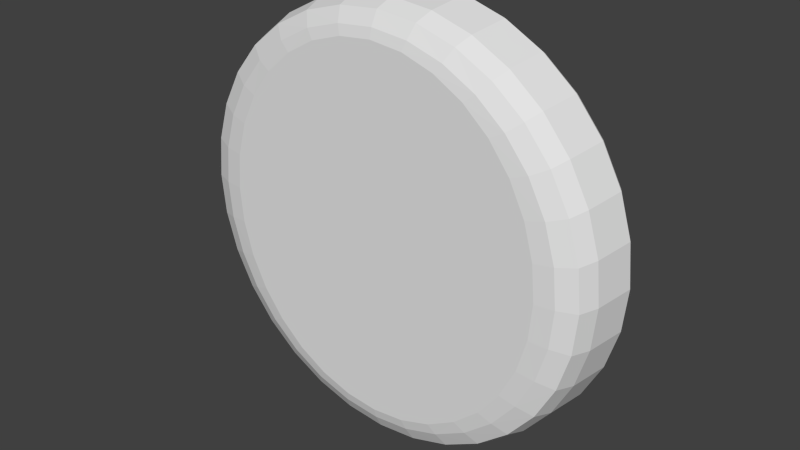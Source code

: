 # Source: bun-bottom.blend  (saved by Blender 2.65.0; exported with 4.5.12 LTS)
import bpy
from mathutils import Matrix  # noqa: F401  (used for matrix-valued properties, if any)

bpy.ops.wm.read_factory_settings(use_empty=True)
scene = bpy.context.scene
scene.name = 'Scene'

# ---- collections
col_collection_1 = bpy.data.collections.new('Collection 1'); scene.collection.children.link(col_collection_1)

# ---- world
world_world = bpy.data.worlds.new('World'); scene.world = world_world
world_world.color = (0.05088, 0.05088, 0.05088)
world_world.use_sun_shadow = False
world_world.sun_shadow_jitter_overblur = 0.0
world_world.cycles.sampling_method = 'MANUAL'
world_world.cycles.sample_map_resolution = 256

# ---- meshes
me_sphere_001 = bpy.data.meshes.new('Sphere.001')
me_sphere_001.from_pydata([(-0.868, -0.1322, -2.858e-07), (-0.951, -0.0997, -3.03e-07), (-0.9808, -0.01572, -3.488e-07), (-1.0, 0.1794, -4.442e-07), (-0.8514, -0.1322, 0.1732), (-0.9327, -0.0997, 0.1855), (-0.9619, -0.01572, 0.1913), (-0.9808, 0.1794, 0.1951), (-0.802, -0.1322, 0.3398), (-0.8786, -0.0997, 0.3639), (-0.9061, -0.01572, 0.3753), (-0.9239, 0.1794, 0.3827), (-0.7218, -0.1322, 0.4933), (-0.7907, -0.0997, 0.5284), (-0.8155, -0.01572, 0.5449), (-0.8315, 0.1794, 0.5556), (-0.6138, -0.1322, 0.6278), (-0.6725, -0.0997, 0.6725), (-0.6935, -0.01572, 0.6935), (-0.7071, 0.1794, 0.7071), (-0.4823, -0.1322, 0.7383), (-0.5284, -0.0997, 0.7907), (-0.5449, -0.01572, 0.8155), (-0.5556, 0.1794, 0.8315), (-0.3322, -0.1322, 0.8203), (-0.3639, -0.0997, 0.8786), (-0.3753, -0.01572, 0.9061), (-0.3827, 0.1794, 0.9239), (-0.1693, -0.1322, 0.8708), (-0.1855, -0.0997, 0.9327), (-0.1913, -0.01572, 0.9619), (-0.1951, 0.1794, 0.9808), (4.212e-07, -0.1322, 0.8879), (3.708e-07, -0.0997, 0.951), (4.298e-07, -0.01572, 0.9808), (4.016e-07, 0.1794, 1.0), (0.1693, -0.1322, 0.8708), (0.1855, -0.0997, 0.9327), (0.1913, -0.01572, 0.9619), (0.1951, 0.1794, 0.9808), (0.3322, -0.1322, 0.8203), (0.3639, -0.0997, 0.8786), (0.3753, -0.01572, 0.9061), (0.3827, 0.1794, 0.9239), (0.4823, -0.1322, 0.7383), (0.5284, -0.0997, 0.7907), (0.5449, -0.01572, 0.8155), (0.5556, 0.1794, 0.8315), (0.6138, -0.1322, 0.6278), (0.6725, -0.0997, 0.6725), (0.6935, -0.01572, 0.6935), (0.7071, 0.1794, 0.7071), (0.7218, -0.1322, 0.4933), (0.7907, -0.0997, 0.5284), (0.8155, -0.01572, 0.5449), (0.8315, 0.1794, 0.5556), (0.802, -0.1322, 0.3398), (0.8786, -0.0997, 0.3639), (0.9061, -0.01572, 0.3753), (0.9239, 0.1794, 0.3827), (0.8514, -0.1322, 0.1732), (0.9327, -0.0997, 0.1855), (0.9619, -0.01572, 0.1913), (0.9808, 0.1794, 0.1951), (0.868, -0.1322, -4.411e-07), (0.951, -0.0997, -3.695e-07), (0.9808, -0.01572, -4.823e-07), (1.0, 0.1794, -5.641e-07), (0.8514, -0.1322, -0.1732), (0.9327, -0.0997, -0.1855), (0.9619, -0.01572, -0.1913), (0.9808, 0.1794, -0.1951), (0.802, -0.1322, -0.3398), (0.8786, -0.0997, -0.3639), (0.9061, -0.01572, -0.3753), (0.9239, 0.1794, -0.3827), (0.7218, -0.1322, -0.4933), (0.7907, -0.0997, -0.5284), (0.8155, -0.01572, -0.5449), (0.8315, 0.1794, -0.5556), (0.6138, -0.1322, -0.6278), (0.6725, -0.0997, -0.6725), (0.6935, -0.01572, -0.6935), (0.7071, 0.1794, -0.7071), (0.4823, -0.1322, -0.7383), (0.5284, -0.0997, -0.7907), (0.5449, -0.01572, -0.8155), (0.5556, 0.1794, -0.8315), (0.3322, -0.1322, -0.8203), (0.3639, -0.0997, -0.8786), (0.3753, -0.01572, -0.9061), (0.3827, 0.1794, -0.9239), (0.1693, -0.1322, -0.8708), (0.1855, -0.0997, -0.9327), (0.1913, -0.01572, -0.9619), (0.1951, 0.1794, -0.9808), (1.39e-07, -0.1322, -0.8879), (1.475e-07, -0.0997, -0.951), (1.98e-07, -0.01572, -0.9808), (1.123e-07, 0.1794, -1.0), (-0.1693, -0.1322, -0.8708), (-0.1855, -0.0997, -0.9327), (-0.1913, -0.01572, -0.9619), (-0.1951, 0.1794, -0.9808), (-0.3322, -0.1322, -0.8203), (-0.3639, -0.0997, -0.8786), (-0.3753, -0.01572, -0.9061), (-0.3827, 0.1794, -0.9239), (-0.4823, -0.1322, -0.7383), (-0.5284, -0.0997, -0.7907), (-0.5449, -0.01572, -0.8155), (-0.5556, 0.1794, -0.8315), (-0.6138, -0.1322, -0.6278), (-0.6725, -0.0997, -0.6725), (-0.6935, -0.01572, -0.6935), (-0.7071, 0.1794, -0.7071), (-0.7218, -0.1322, -0.4933), (-0.7907, -0.0997, -0.5284), (-0.8155, -0.01572, -0.5449), (-0.8315, 0.1794, -0.5556), (-0.802, -0.1322, -0.3398), (-0.8786, -0.0997, -0.3639), (-0.9061, -0.01572, -0.3753), (-0.9239, 0.1794, -0.3827), (-0.8514, -0.1322, -0.1732), (-0.9327, -0.0997, -0.1855), (-0.9619, -0.01572, -0.1913), (-0.9808, 0.1794, -0.1951), (-0.7816, -0.1431, -2.797e-07), (-0.7666, -0.1431, 0.1644), (-0.7221, -0.1431, 0.3225), (-0.6499, -0.1431, 0.4682), (-0.5527, -0.1431, 0.5959), (-0.4343, -0.1431, 0.7007), (-0.2991, -0.1431, 0.7785), (-0.1525, -0.1431, 0.8265), (4.074e-07, -0.1431, 0.8427), (0.1525, -0.1431, 0.8265), (0.2991, -0.1431, 0.7785), (0.4343, -0.1431, 0.7007), (0.5527, -0.1431, 0.5959), (0.6499, -0.1431, 0.4682), (0.7221, -0.1431, 0.3225), (0.7666, -0.1431, 0.1644), (0.7816, -0.1431, -4.271e-07), (0.7666, -0.1431, -0.1644), (0.7221, -0.1431, -0.3225), (0.6499, -0.1431, -0.4682), (0.5527, -0.1431, -0.5959), (0.4343, -0.1431, -0.7007), (0.2991, -0.1431, -0.7785), (0.1525, -0.1431, -0.8265), (1.532e-07, -0.1431, -0.8427), (-0.1525, -0.1431, -0.8265), (-0.2991, -0.1431, -0.7785), (-0.4343, -0.1431, -0.7007), (-0.5527, -0.1431, -0.5959), (-0.6499, -0.1431, -0.4682), (-0.7221, -0.1431, -0.3225), (-0.7666, -0.1431, -0.1644), (-0.98, 0.2113, -4.546e-07), (-0.9612, 0.2113, 0.1912), (-0.9054, 0.2113, 0.375), (-0.8148, 0.2113, 0.5445), (-0.693, 0.2113, 0.693), (-0.5445, 0.2113, 0.8148), (-0.375, 0.2113, 0.9054), (-0.1912, 0.2113, 0.9612), (3.982e-07, 0.2113, 0.98), (0.1912, 0.2113, 0.9612), (0.375, 0.2113, 0.9054), (0.5445, 0.2113, 0.8148), (0.693, 0.2113, 0.693), (0.8148, 0.2113, 0.5445), (0.9054, 0.2113, 0.375), (0.9612, 0.2113, 0.1912), (0.98, 0.2113, -5.721e-07), (0.9612, 0.2113, -0.1912), (0.9054, 0.2113, -0.375), (0.8148, 0.2113, -0.5445), (0.693, 0.2113, -0.693), (0.5445, 0.2113, -0.8148), (0.375, 0.2113, -0.9054), (0.1912, 0.2113, -0.9612), (1.146e-07, 0.2113, -0.98), (-0.1912, 0.2113, -0.9612), (-0.375, 0.2113, -0.9054), (-0.5445, 0.2113, -0.8148), (-0.693, 0.2113, -0.693), (-0.8148, 0.2113, -0.5445), (-0.9054, 0.2113, -0.375), (-0.9612, 0.2113, -0.1912)], [], [(1, 0, 4, 5), (2, 1, 5, 6), (3, 2, 6, 7), (5, 4, 8, 9), (6, 5, 9, 10), (7, 6, 10, 11), (9, 8, 12, 13), (10, 9, 13, 14), (11, 10, 14, 15), (13, 12, 16, 17), (14, 13, 17, 18), (15, 14, 18, 19), (19, 18, 22, 23), (17, 16, 20, 21), (18, 17, 21, 22), (21, 20, 24, 25), (22, 21, 25, 26), (23, 22, 26, 27), (25, 24, 28, 29), (26, 25, 29, 30), (27, 26, 30, 31), (29, 28, 32, 33), (30, 29, 33, 34), (31, 30, 34, 35), (35, 34, 38, 39), (33, 32, 36, 37), (34, 33, 37, 38), (37, 36, 40, 41), (38, 37, 41, 42), (39, 38, 42, 43), (41, 40, 44, 45), (42, 41, 45, 46), (43, 42, 46, 47), (45, 44, 48, 49), (46, 45, 49, 50), (47, 46, 50, 51), (51, 50, 54, 55), (49, 48, 52, 53), (50, 49, 53, 54), (54, 53, 57, 58), (55, 54, 58, 59), (53, 52, 56, 57), (57, 56, 60, 61), (58, 57, 61, 62), (59, 58, 62, 63), (61, 60, 64, 65), (62, 61, 65, 66), (63, 62, 66, 67), (67, 66, 70, 71), (65, 64, 68, 69), (66, 65, 69, 70), (70, 69, 73, 74), (71, 70, 74, 75), (69, 68, 72, 73), (73, 72, 76, 77), (74, 73, 77, 78), (75, 74, 78, 79), (77, 76, 80, 81), (78, 77, 81, 82), (79, 78, 82, 83), (83, 82, 86, 87), (81, 80, 84, 85), (82, 81, 85, 86), (86, 85, 89, 90), (87, 86, 90, 91), (85, 84, 88, 89), (89, 88, 92, 93), (90, 89, 93, 94), (91, 90, 94, 95), (93, 92, 96, 97), (94, 93, 97, 98), (95, 94, 98, 99), (99, 98, 102, 103), (97, 96, 100, 101), (98, 97, 101, 102), (102, 101, 105, 106), (103, 102, 106, 107), (101, 100, 104, 105), (105, 104, 108, 109), (106, 105, 109, 110), (107, 106, 110, 111), (109, 108, 112, 113), (110, 109, 113, 114), (111, 110, 114, 115), (115, 114, 118, 119), (113, 112, 116, 117), (114, 113, 117, 118), (118, 117, 121, 122), (119, 118, 122, 123), (117, 116, 120, 121), (121, 120, 124, 125), (122, 121, 125, 126), (123, 122, 126, 127), (125, 124, 0, 1), (126, 125, 1, 2), (127, 126, 2, 3), (96, 92, 151, 152), (56, 52, 141, 142), (76, 72, 146, 147), (32, 28, 135, 136), (68, 64, 144, 145), (104, 100, 153, 154), (124, 120, 158, 159), (44, 40, 138, 139), (24, 20, 133, 134), (80, 76, 147, 148), (4, 0, 128, 129), (116, 112, 156, 157), (36, 32, 136, 137), (112, 108, 155, 156), (72, 68, 145, 146), (92, 88, 150, 151), (12, 8, 130, 131), (48, 44, 139, 140), (84, 80, 148, 149), (120, 116, 157, 158), (60, 56, 142, 143), (40, 36, 137, 138), (16, 12, 131, 132), (52, 48, 140, 141), (88, 84, 149, 150), (108, 104, 154, 155), (0, 124, 159, 128), (28, 24, 134, 135), (8, 4, 129, 130), (64, 60, 143, 144), (100, 96, 152, 153), (20, 16, 132, 133), (15, 19, 164, 163), (51, 55, 173, 172), (87, 91, 182, 181), (123, 127, 191, 190), (43, 47, 171, 170), (23, 27, 166, 165), (63, 67, 176, 175), (3, 7, 161, 160), (99, 103, 185, 184), (19, 23, 165, 164), (55, 59, 174, 173), (111, 115, 188, 187), (91, 95, 183, 182), (11, 15, 163, 162), (31, 35, 168, 167), (67, 71, 177, 176), (103, 107, 186, 185), (59, 63, 175, 174), (79, 83, 180, 179), (39, 43, 170, 169), (115, 119, 189, 188), (35, 39, 169, 168), (71, 75, 178, 177), (107, 111, 187, 186), (127, 3, 160, 191), (27, 31, 167, 166), (7, 11, 162, 161), (47, 51, 172, 171), (83, 87, 181, 180), (119, 123, 190, 189), (95, 99, 184, 183), (75, 79, 179, 178), (161, 162, 163, 164, 165, 166, 167, 168, 169, 170, 171, 172, 173, 174, 175, 176, 177, 178, 179, 180, 181, 182, 183, 184, 185, 186, 187, 188, 189, 190, 191, 160), (128, 159, 158, 157, 156, 155, 154, 153, 152, 151, 150, 149, 148, 147, 146, 145, 144, 143, 142, 141, 140, 139, 138, 137, 136, 135, 134, 133, 132, 131, 130, 129)])
me_sphere_001.use_remesh_preserve_volume = False
me_sphere_001.use_remesh_preserve_attributes = False
me_sphere_001.use_mirror_vertex_groups = False
me_sphere_001.update()

# ---- objects
ob_sphere = bpy.data.objects.new('Sphere', me_sphere_001)

# ---- transforms, parenting, visibility, modifiers, constraints
ob_sphere.location = (0.0, 0.0, 0.0)
ob_sphere.lineart.crease_threshold = 0.0

# ---- collection membership
col_collection_1.objects.link(ob_sphere)

# ---- scene / render settings (as saved in the file)
scene.frame_start = 1; scene.frame_end = 250; scene.frame_set(1)
scene.render.engine = 'BLENDER_EEVEE_NEXT'
scene.render.image_settings.color_mode = 'RGB'
scene.render.image_settings.compression = 90
scene.render.resolution_percentage = 50
scene.render.dither_intensity = 0.0
scene.render.bake_margin = 2
scene.render.bake_bias = 0.0
scene.cycles.use_denoising = False
scene.cycles.samples = 10
scene.cycles.sampling_pattern = 'TABULATED_SOBOL'
scene.cycles.light_sampling_threshold = 0.0
scene.cycles.use_adaptive_sampling = False
scene.cycles.use_light_tree = False
scene.cycles.blur_glossy = 0.0
scene.cycles.volume_bounces = 1
scene.cycles.pixel_filter_type = 'GAUSSIAN'
scene.cycles.sample_clamp_indirect = 0.0
scene.view_settings.view_transform = 'Standard'
bpy.context.view_layer.update()

# ---- added for rendering (the .blend has no active camera and no usable light): camera, sun
cam_auto = bpy.data.cameras.new('AutoCamera')
cam_auto.lens = 50.0
cam_auto.sensor_width = 36.0
cam_auto.clip_end = 1000.0
ob_auto_camera = bpy.data.objects.new('AutoCamera', cam_auto)
scene.collection.objects.link(ob_auto_camera)
ob_auto_camera.location = (2.6374, -3.13077, 2.10992)
ob_auto_camera.rotation_euler = (1.09748, -7.21219e-08, 0.694738)
scene.camera = ob_auto_camera
light_auto_sun = bpy.data.lights.new('AutoSun', 'SUN')
light_auto_sun.energy = 3.0
light_auto_sun.angle = 0.0523599
ob_auto_sun = bpy.data.objects.new('AutoSun', light_auto_sun)
scene.collection.objects.link(ob_auto_sun)
ob_auto_sun.rotation_euler = (0.872665, 0.174533, 0.523599)
bpy.context.view_layer.update()
